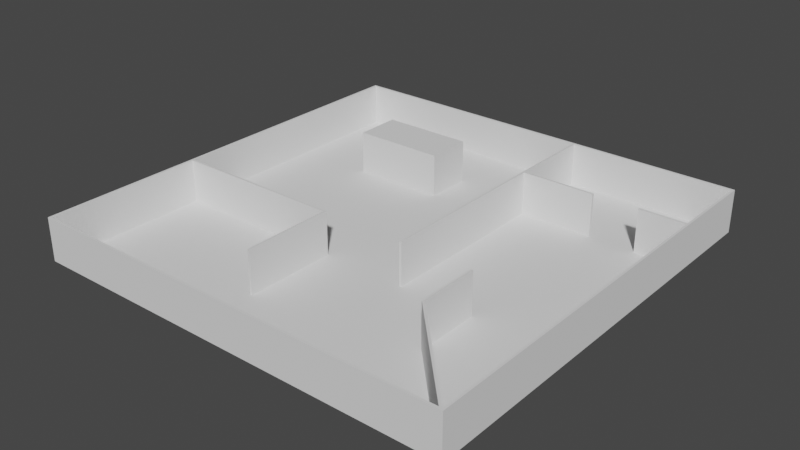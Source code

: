 # Source: stanza_nuova_quadrata.blend  (saved by Blender 3.4.6; exported with 4.5.12 LTS)
import bpy
from mathutils import Matrix  # noqa: F401  (used for matrix-valued properties, if any)

bpy.ops.wm.read_factory_settings(use_empty=True)
scene = bpy.context.scene
scene.name = 'Scene'

# ---- collections
col_collection = bpy.data.collections.new('Collection'); scene.collection.children.link(col_collection)

# ---- world
world_world = bpy.data.worlds.new('World'); scene.world = world_world
world_world.use_nodes = True; world_world.node_tree.nodes.clear()
_N = world_world.node_tree.nodes; _L = world_world.node_tree.links
n0 = _N.new('ShaderNodeOutputWorld'); n0.name = 'World Output'; n0.location = (300, 300)
n1 = _N.new('ShaderNodeBackground'); n1.name = 'Background'; n1.location = (10, 300)
n1.inputs[0].default_value = (0.05088, 0.05088, 0.05088, 1.0)
_L.new(n1.outputs[0], n0.inputs[0])
n0.is_active_output = True
world_world.color = (0.05088, 0.05088, 0.05088)
world_world.use_sun_shadow = False
world_world.sun_shadow_jitter_overblur = 0.0

# ---- meshes
me_stanza_nuova_quadrata = bpy.data.meshes.new('stanza_nuova_quadrata')
me_stanza_nuova_quadrata.from_pydata([(-6.212, 14.72, 0.001), (-1.825, 7.547, 0.001), (-1.925, 14.72, 0.001), (2.09, 7.447, 0.001), (2.09, 19.9, 0.001), (-6.212, 16.88, 0.001), (-9.9, 19.9, 0.001), (-9.9, 7.547, 0.001), (-1.925, 16.88, 0.001), (-9.9, 0.1, 0.001), (9.762, 0.1, 0.001), (-1.825, 3.264, 0.001), (5.519, 4.561, 0.001), (2.19, 7.447, 0.001), (5.519, 7.447, 0.001), (2.19, 15.8, 0.001), (5.619, 15.8, 0.001), (5.619, 7.447, 0.001), (7.76, 15.8, 0.001), (9.9, 15.8, 0.001), (9.9, 0.1, 0.001), (5.619, 4.601, 0.001), (5.619, 15.9, 0.001), (7.76, 15.9, 0.001), (9.9, 19.9, 0.001), (9.9, 15.9, 0.001), (2.19, 19.9, 0.001), (2.19, 15.9, 0.001), (-1.925, 3.264, 0.001), (-9.9, 7.447, 0.001), (-1.925, 7.447, 0.001), (10.0, 20.0, 2.0), (10.0, 0.0, 2.0), (10.0, 20.0, 0.0), (10.0, 0.0, 0.0), (-10.0, 20.0, 2.0), (-10.0, 20.0, 0.0), (5.619, 15.8, 2.0), (5.619, 15.9, 2.0), (2.19, 15.9, 2.0), (2.19, 19.9, 2.0), (9.9, 19.9, 2.0), (9.9, 15.9, 2.0), (7.76, 15.9, 2.0), (7.76, 15.8, 2.0), (9.9, 15.8, 2.0), (9.9, 0.1, 2.0), (5.619, 4.601, 2.0), (5.619, 7.447, 2.0), (5.519, 7.447, 2.0), (5.519, 4.561, 2.0), (9.762, 0.1, 2.0), (2.19, 15.8, 2.0), (2.19, 7.447, 2.0), (2.09, 7.447, 2.0), (2.09, 19.9, 2.0), (-9.9, 19.9, 2.0), (-9.9, 7.547, 2.0), (-1.825, 7.547, 2.0), (-1.825, 3.264, 2.0), (-1.925, 3.264, 2.0), (-1.925, 7.447, 2.0), (-9.9, 7.447, 2.0), (-9.9, 0.1, 2.0), (-10.0, 0.0, 2.0), (-10.0, 0.0, 0.0), (-1.925, 16.88, 2.0), (-6.212, 16.88, 2.0), (-6.212, 14.72, 2.0), (-1.925, 14.72, 2.0)], [], [(0, 1, 2), (2, 1, 3), (2, 3, 4), (5, 6, 0), (0, 6, 7), (0, 7, 1), (5, 8, 6), (6, 8, 4), (4, 8, 2), (9, 10, 11), (11, 10, 12), (11, 12, 3), (3, 12, 13), (13, 12, 14), (13, 14, 15), (15, 14, 16), (16, 14, 17), (16, 17, 18), (18, 17, 19), (19, 17, 20), (20, 17, 21), (16, 18, 22), (22, 18, 23), (22, 23, 24), (24, 23, 25), (24, 26, 22), (22, 26, 27), (1, 11, 3), (11, 28, 9), (9, 28, 29), (29, 28, 30), (31, 32, 33), (33, 32, 34), (35, 31, 36), (36, 31, 33), (16, 22, 37), (37, 22, 38), (22, 27, 38), (38, 27, 39), (27, 26, 39), (39, 26, 40), (26, 24, 40), (40, 24, 41), (24, 25, 41), (41, 25, 42), (25, 23, 42), (42, 23, 43), (23, 18, 43), (43, 18, 44), (18, 19, 44), (44, 19, 45), (19, 20, 45), (45, 20, 46), (20, 21, 46), (46, 21, 47), (21, 17, 47), (47, 17, 48), (17, 14, 48), (48, 14, 49), (14, 12, 49), (49, 12, 50), (12, 10, 50), (50, 10, 51), (15, 16, 52), (52, 16, 37), (13, 15, 53), (53, 15, 52), (3, 13, 54), (54, 13, 53), (4, 3, 55), (55, 3, 54), (6, 4, 56), (56, 4, 55), (7, 6, 57), (57, 6, 56), (1, 7, 58), (58, 7, 57), (11, 1, 59), (59, 1, 58), (28, 11, 60), (60, 11, 59), (30, 28, 61), (61, 28, 60), (29, 30, 62), (62, 30, 61), (9, 29, 63), (63, 29, 62), (10, 9, 51), (51, 9, 63), (64, 35, 65), (65, 35, 36), (32, 64, 34), (34, 64, 65), (32, 51, 64), (64, 51, 63), (64, 63, 62), (31, 45, 32), (32, 45, 46), (32, 46, 51), (51, 46, 47), (51, 47, 50), (50, 47, 49), (49, 47, 48), (35, 55, 31), (31, 55, 40), (31, 40, 41), (64, 57, 35), (35, 57, 56), (35, 56, 55), (64, 62, 57), (57, 62, 61), (57, 61, 58), (58, 61, 59), (59, 61, 60), (54, 52, 55), (55, 52, 39), (55, 39, 40), (54, 53, 52), (52, 37, 39), (39, 37, 38), (41, 42, 31), (31, 42, 45), (42, 43, 45), (45, 43, 44), (8, 5, 66), (66, 5, 67), (5, 0, 67), (67, 0, 68), (0, 2, 68), (68, 2, 69), (2, 8, 69), (69, 8, 66), (66, 67, 69), (69, 67, 68), (34, 65, 33), (33, 65, 36)])
me_stanza_nuova_quadrata.update()

# ---- objects
ob_stanza_nuova_quadrata = bpy.data.objects.new('stanza_nuova_quadrata', me_stanza_nuova_quadrata)

# ---- transforms, parenting, visibility, modifiers, constraints
ob_stanza_nuova_quadrata.location = (10.0, -10.0, 0.0)

# ---- collection membership
col_collection.objects.link(ob_stanza_nuova_quadrata)

# ---- scene / render settings (as saved in the file)
scene.frame_start = 1; scene.frame_end = 250; scene.frame_set(1)
scene.render.engine = 'BLENDER_EEVEE_NEXT'
scene.cycles.sampling_pattern = 'TABULATED_SOBOL'
scene.cycles.use_light_tree = False
scene.view_settings.view_transform = 'Filmic'
bpy.context.view_layer.update()

# ---- added for rendering (the .blend has no active camera and no usable light): camera, sun
cam_auto = bpy.data.cameras.new('AutoCamera')
cam_auto.lens = 50.0
cam_auto.sensor_width = 36.0
cam_auto.clip_end = 1000.0
ob_auto_camera = bpy.data.objects.new('AutoCamera', cam_auto)
scene.collection.objects.link(ob_auto_camera)
ob_auto_camera.location = (36.2346, -31.4816, 21.9877)
ob_auto_camera.rotation_euler = (1.09748, -7.21219e-08, 0.694738)
scene.camera = ob_auto_camera
light_auto_sun = bpy.data.lights.new('AutoSun', 'SUN')
light_auto_sun.energy = 3.0
light_auto_sun.angle = 0.0523599
ob_auto_sun = bpy.data.objects.new('AutoSun', light_auto_sun)
scene.collection.objects.link(ob_auto_sun)
ob_auto_sun.rotation_euler = (0.872665, 0.174533, 0.523599)
bpy.context.view_layer.update()
